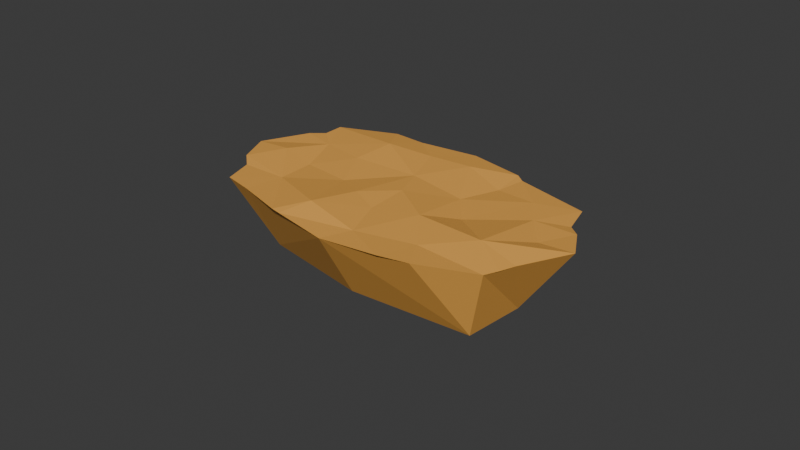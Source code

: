 # Source: island_smaller.blend  (saved by Blender 4.5.90; exported with 4.5.12 LTS)
import bpy
from mathutils import Matrix  # noqa: F401  (used for matrix-valued properties, if any)

bpy.ops.wm.read_factory_settings(use_empty=True)
scene = bpy.context.scene
scene.name = 'Scene'

# ---- collections
col_collection = bpy.data.collections.new('Collection'); scene.collection.children.link(col_collection)

# ---- materials (node trees are filled in below, after node groups)
mat_sandstone_001 = bpy.data.materials.new('Sandstone.001')
mat_sandstone_001.alpha_threshold = 0.0
mat_sandstone_001.roughness = 0.5
mat_sandstone_001.line_color = (0.0, 0.0, 0.0, 1.0)

# ---- material node trees
mat_sandstone_001.use_nodes = True; mat_sandstone_001.node_tree.nodes.clear()
_N = mat_sandstone_001.node_tree.nodes; _L = mat_sandstone_001.node_tree.links
n0 = _N.new('ShaderNodeOutputMaterial'); n0.name = 'Material Output'; n0.location = (200, 100)
n1 = _N.new('ShaderNodeBsdfPrincipled'); n1.name = 'Principled BSDF'; n1.location = (-200, 100)
n1.inputs[0].default_value = (0.8003, 0.3863, 0.07567, 1.0)
n1.inputs[2].default_value = 0.627
n1.inputs[3].default_value = 1.45
_L.new(n1.outputs[0], n0.inputs[0])
n0.is_active_output = True

# ---- world
world_world = bpy.data.worlds.new('World'); scene.world = world_world
world_world.use_nodes = True; world_world.node_tree.nodes.clear()
_N = world_world.node_tree.nodes; _L = world_world.node_tree.links
n0 = _N.new('ShaderNodeOutputWorld'); n0.name = 'World Output'; n0.location = (200, 100)
n1 = _N.new('ShaderNodeBackground'); n1.name = 'Background'; n1.location = (-200, 100)
n1.inputs[0].default_value = (0.05088, 0.05088, 0.05088, 1.0)
_L.new(n1.outputs[0], n0.inputs[0])
n0.is_active_output = True
world_world.color = (0.05088, 0.05088, 0.05088)
world_world.sun_shadow_jitter_overblur = 0.0

# ---- meshes
me_cube_003 = bpy.data.meshes.new('Cube.003')
me_cube_003.from_pydata([(-0.3941, -0.3941, -0.5107), (-0.2405, 0.2405, -0.5487), (0.2008, -0.2008, -0.4901), (0.3755, 0.3755, -0.486), (0.1882, 0.458, -0.4966), (0.2026, 0.6267, 0.4916), (-0.1878, -0.4637, -0.5019), (-0.2017, -0.64, 0.5004), (-0.4682, -0.1874, -0.5063), (-0.6595, -0.2005, 0.5132), (0.5105, 0.1842, -0.5461), (0.6224, 0.2028, 0.4888), (0.0, 0.0, 0.5444), (0.0, 0.0, -0.5576), (-0.5492, 0.03152, 0.5328), (-0.4639, 0.1238, 0.509), (-0.3236, 0.3236, 0.4914), (0.3115, 0.5617, 0.4795), (0.3845, 0.5645, 0.5081), (0.5252, 0.5252, 0.5252), (0.5441, -0.02843, 0.5277), (0.4762, -0.1313, 0.5212), (0.3166, -0.3166, 0.4842), (-0.3188, -0.5786, 0.4952), (-0.392, -0.5819, 0.5243), (-0.5275, -0.5275, 0.5275), (-0.1184, 0.4549, 0.5), (-0.07524, 0.4628, 0.4875), (0.1178, -0.4539, 0.499), (0.08374, -0.4769, 0.5015), (-0.09803, -0.573, 0.4951), (-0.6022, -0.3291, 0.5172), (-0.6093, -0.2604, 0.4979), (0.5768, 0.3181, 0.4936), (0.6046, 0.2584, 0.4935), (0.1236, 0.4653, 0.5043), (0.04076, 0.2116, 0.4556), (0.2116, 0.04076, 0.5553), (-0.4938, -0.253, 0.4951), (-0.3228, -0.1478, 0.5287), (-0.02731, 0.3638, 0.4468), (-0.1441, 0.05995, 0.515), (-0.1969, 0.2811, 0.5323), (-0.3086, 0.1404, 0.537), (-0.409, -0.01157, 0.594), (0.4217, 0.4217, 0.4922), (0.4419, 0.2231, 0.5953), (0.2614, 0.4365, 0.502), (0.2024, 0.1915, 0.4499), (0.409, 0.01157, 0.5081), (0.2811, -0.1969, 0.5033), (0.1207, -0.1207, 0.5199), (0.08385, -0.3362, 0.5928), (-0.0008192, -0.1674, 0.5567), (-0.1428, -0.2085, 0.4894), (-0.1905, -0.4421, 0.489), (-0.3136, -0.3355, 0.4698), (-0.4217, -0.4217, 0.5642)], [], [(15, 16, 1, 8, 9, 14), (21, 22, 2, 10, 11, 20), (55, 30, 29), (28, 29, 30, 7, 6, 2, 22), (9, 38, 44), (41, 12, 36), (44, 39, 41), (27, 35, 5), (40, 36, 35), (16, 42, 26), (34, 46, 11), (33, 46, 34), (5, 35, 47), (52, 28, 50), (49, 20, 11), (50, 22, 21), (37, 49, 46), (53, 52, 51), (55, 29, 52), (55, 23, 7), (57, 25, 24), (39, 54, 41), (56, 55, 54), (56, 57, 55), (38, 56, 39), (17, 18, 19, 3, 4, 5), (23, 24, 25, 0, 6, 7), (2, 6, 13, 10), (6, 0, 8, 13), (55, 7, 30), (26, 27, 5, 4, 1, 16), (13, 8, 1, 4), (37, 48, 36, 12), (10, 13, 4, 3), (33, 34, 11, 10, 3, 19), (36, 40, 42, 41), (31, 32, 9, 8, 0, 25), (44, 38, 39), (27, 40, 35), (40, 27, 26, 42), (43, 42, 16, 15), (42, 43, 41), (43, 44, 41), (44, 43, 15, 14), (46, 33, 19, 45), (14, 9, 44), (48, 37, 46), (47, 45, 18, 17), (19, 18, 45), (46, 45, 47, 48), (48, 47, 35, 36), (17, 5, 47), (21, 20, 49, 50), (50, 28, 22), (52, 29, 28), (46, 49, 11), (50, 49, 37, 51), (51, 37, 12, 53), (51, 52, 50), (52, 53, 54, 55), (24, 23, 55, 57), (53, 12, 41, 54), (25, 57, 38, 31), (39, 56, 54), (56, 38, 57), (38, 9, 32), (38, 32, 31)])
_uv = me_cube_003.uv_layers.new(name='UVMap')
_uv.uv.foreach_set('vector', [0.625, 0.2, 0.625, 0.25, 0.375, 0.25, 0.375, 0.125, 0.625, 0.125, 0.625, 0.175, 0.625, 0.7, 0.625, 0.75, 0.375, 0.75, 0.375, 0.625, 0.625, 0.625, 0.625, 0.675, 0.7656, 0.7125, 0.725, 0.75, 0.6939, 0.7561, 0.625, 0.8, 0.625, 0.825, 0.625, 0.85, 0.625, 0.875, 0.375, 0.875, 0.375, 0.75, 0.625, 0.75, 0.875, 0.625, 0.85, 0.6562, 0.8438, 0.5938, 0.7875, 0.6, 0.75, 0.625, 0.7562, 0.5812, 0.8438, 0.5938, 0.8125, 0.6375, 0.7875, 0.6, 0.8167, 0.5, 0.7563, 0.5312, 0.75, 0.5, 0.7875, 0.5375, 0.7562, 0.5812, 0.7563, 0.5312, 0.875, 0.5, 0.825, 0.5375, 0.825, 0.5, 0.625, 0.6, 0.6625, 0.6, 0.625, 0.625, 0.625, 0.575, 0.6625, 0.6, 0.625, 0.6, 0.75, 0.5, 0.7563, 0.5312, 0.7125, 0.5375, 0.7, 0.7125, 0.675, 0.75, 0.6625, 0.7, 0.6562, 0.6562, 0.625, 0.675, 0.625, 0.625, 0.6625, 0.7, 0.625, 0.75, 0.625, 0.7, 0.7062, 0.6313, 0.6562, 0.6562, 0.6625, 0.6, 0.7375, 0.6625, 0.7, 0.7125, 0.7125, 0.6625, 0.7656, 0.7125, 0.6939, 0.7561, 0.7, 0.7125, 0.7656, 0.7125, 0.8, 0.75, 0.75, 0.75, 0.8375, 0.7125, 0.875, 0.75, 0.825, 0.75, 0.8125, 0.6375, 0.7687, 0.6625, 0.7875, 0.6, 0.8062, 0.6875, 0.7656, 0.7125, 0.7687, 0.6625, 0.8062, 0.6875, 0.8375, 0.7125, 0.7656, 0.7125, 0.85, 0.6562, 0.8062, 0.6875, 0.8125, 0.6375, 0.625, 0.425, 0.625, 0.45, 0.625, 0.5, 0.375, 0.5, 0.375, 0.375, 0.625, 0.375, 0.625, 0.925, 0.625, 0.95, 0.625, 1.0, 0.375, 1.0, 0.375, 0.875, 0.625, 0.875, 0.375, 0.75, 0.25, 0.75, 0.25, 0.625, 0.375, 0.625, 0.25, 0.75, 0.125, 0.75, 0.125, 0.625, 0.25, 0.625, 0.7656, 0.7125, 0.75, 0.75, 0.725, 0.75, 0.625, 0.3, 0.625, 0.3083, 0.625, 0.375, 0.375, 0.375, 0.375, 0.25, 0.625, 0.25, 0.25, 0.625, 0.125, 0.625, 0.125, 0.5, 0.25, 0.5, 0.7062, 0.6313, 0.7156, 0.5938, 0.7562, 0.5812, 0.75, 0.625, 0.375, 0.625, 0.25, 0.625, 0.25, 0.5, 0.375, 0.5, 0.625, 0.575, 0.625, 0.6, 0.625, 0.625, 0.375, 0.625, 0.375, 0.5, 0.625, 0.5, 0.7562, 0.5812, 0.7875, 0.5375, 0.825, 0.5375, 0.7875, 0.6, 0.625, 0.075, 0.625, 0.1, 0.625, 0.125, 0.375, 0.125, 0.375, 0.0, 0.625, -9.587e-09, 0.8438, 0.5938, 0.85, 0.6562, 0.8125, 0.6375, 0.8167, 0.5, 0.7875, 0.5375, 0.7563, 0.5312, 0.7875, 0.5375, 0.8167, 0.5, 0.825, 0.5, 0.825, 0.5375, 0.8375, 0.5625, 0.825, 0.5375, 0.875, 0.5, 0.875, 0.55, 0.825, 0.5375, 0.8375, 0.5625, 0.7875, 0.6, 0.8375, 0.5625, 0.8438, 0.5938, 0.7875, 0.6, 0.8438, 0.5938, 0.8375, 0.5625, 0.875, 0.55, 0.875, 0.575, 0.6625, 0.6, 0.625, 0.575, 0.625, 0.5, 0.6625, 0.5375, 0.875, 0.575, 0.875, 0.625, 0.8438, 0.5938, 0.7156, 0.5938, 0.7062, 0.6313, 0.6625, 0.6, 0.7125, 0.5375, 0.6625, 0.5375, 0.675, 0.5, 0.7, 0.5, 0.625, 0.5, 0.675, 0.5, 0.6625, 0.5375, 0.6625, 0.6, 0.6625, 0.5375, 0.7125, 0.5375, 0.7156, 0.5938, 0.7156, 0.5938, 0.7125, 0.5375, 0.7563, 0.5312, 0.7562, 0.5812, 0.7, 0.5, 0.75, 0.5, 0.7125, 0.5375, 0.625, 0.7, 0.625, 0.675, 0.6562, 0.6562, 0.6625, 0.7, 0.6625, 0.7, 0.675, 0.75, 0.625, 0.75, 0.7, 0.7125, 0.6939, 0.7561, 0.675, 0.75, 0.6625, 0.6, 0.6562, 0.6562, 0.625, 0.625, 0.6625, 0.7, 0.6562, 0.6562, 0.7062, 0.6313, 0.7125, 0.6625, 0.7125, 0.6625, 0.7062, 0.6313, 0.75, 0.625, 0.7375, 0.6625, 0.7125, 0.6625, 0.7, 0.7125, 0.6625, 0.7, 0.7, 0.7125, 0.7375, 0.6625, 0.7687, 0.6625, 0.7656, 0.7125, 0.825, 0.75, 0.8, 0.75, 0.7656, 0.7125, 0.8375, 0.7125, 0.7375, 0.6625, 0.75, 0.625, 0.7875, 0.6, 0.7687, 0.6625, 0.875, 0.75, 0.8375, 0.7125, 0.85, 0.6562, 0.875, 0.675, 0.8125, 0.6375, 0.8062, 0.6875, 0.7687, 0.6625, 0.8062, 0.6875, 0.85, 0.6562, 0.8375, 0.7125, 0.85, 0.6562, 0.875, 0.625, 0.875, 0.65, 0.85, 0.6562, 0.875, 0.65, 0.875, 0.675])
me_cube_003.materials.append(mat_sandstone_001)
me_cube_003.update()

# ---- objects
ob_cube_003 = bpy.data.objects.new('Cube.003', me_cube_003)

# ---- transforms, parenting, visibility, modifiers, constraints
ob_cube_003.location = (0.0, 0.0, 0.0)
ob_cube_003.rotation_euler = (0.0, -0.0, -0.7854)
ob_cube_003.scale = (3.441, 3.441, 1.0)

# ---- collection membership
col_collection.objects.link(ob_cube_003)

# ---- scene / render settings (as saved in the file)
scene.frame_start = 1; scene.frame_end = 250; scene.frame_set(1)
scene.render.engine = 'BLENDER_EEVEE_NEXT'
bpy.context.view_layer.update()

# ---- added for rendering (the .blend has no active camera and no usable light): camera, sun
cam_auto = bpy.data.cameras.new('AutoCamera')
cam_auto.lens = 50.0
cam_auto.sensor_width = 36.0
cam_auto.clip_end = 1000.0
ob_auto_camera = bpy.data.objects.new('AutoCamera', cam_auto)
scene.collection.objects.link(ob_auto_camera)
ob_auto_camera.location = (8.12213, -9.79135, 6.56565)
ob_auto_camera.rotation_euler = (1.09748, -7.21219e-08, 0.694738)
scene.camera = ob_auto_camera
light_auto_sun = bpy.data.lights.new('AutoSun', 'SUN')
light_auto_sun.energy = 3.0
light_auto_sun.angle = 0.0523599
ob_auto_sun = bpy.data.objects.new('AutoSun', light_auto_sun)
scene.collection.objects.link(ob_auto_sun)
ob_auto_sun.rotation_euler = (0.872665, 0.174533, 0.523599)
bpy.context.view_layer.update()
